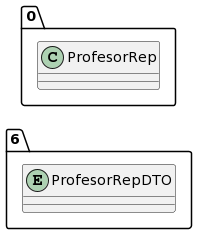

The diagram above was rendered by PlantUML. Its source (embedded in the PNG):
@startuml
allow_mixing
left to right direction
package "6"{
entity ProfesorRepDTO

}
package "0"{
class ProfesorRep
}
@enduml